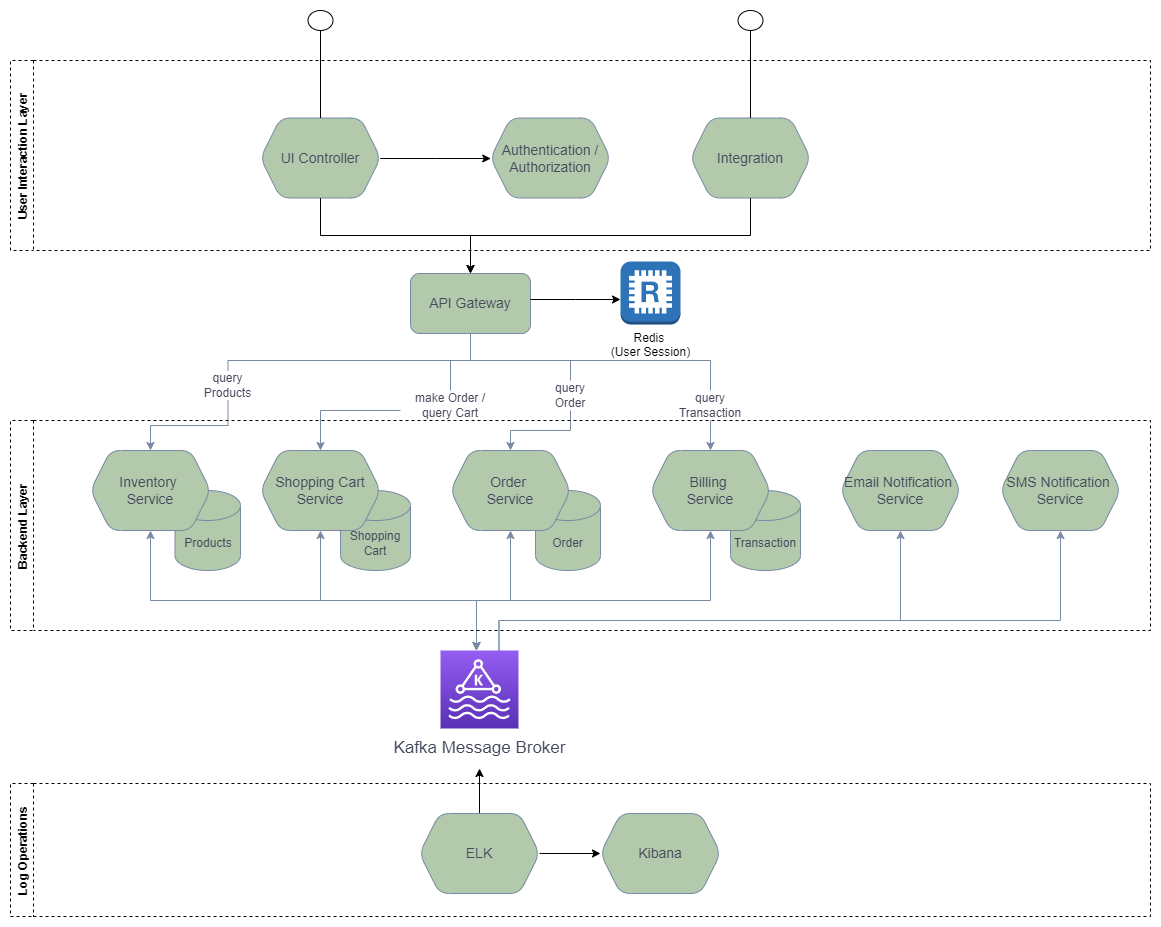

The diagram above was exported from draw.io. Its source (the exported page's mxGraphModel, read from the mxfile embedded in the PNG):
<mxGraphModel dx="2281" dy="1223" grid="1" gridSize="10" guides="1" tooltips="1" connect="1" arrows="1" fold="1" page="1" pageScale="1" pageWidth="850" pageHeight="1100" math="0" shadow="0">
  <root>
    <mxCell id="0" />
    <mxCell id="1" parent="0" />
    <mxCell id="C8qSkJt5fCfChEABADX7-5" value="API Gateway" style="rounded=1;whiteSpace=wrap;html=1;fontSize=14;fillColor=#B2C9AB;strokeColor=#788AA3;fontColor=#46495D;" parent="1" vertex="1">
      <mxGeometry x="-320" y="963" width="120" height="60" as="geometry" />
    </mxCell>
    <mxCell id="C8qSkJt5fCfChEABADX7-20" value="SMS Notification&amp;nbsp;&lt;br&gt;Service" style="shape=hexagon;perimeter=hexagonPerimeter2;whiteSpace=wrap;html=1;fixedSize=1;fontSize=14;rounded=1;fillColor=#B2C9AB;strokeColor=#788AA3;fontColor=#46495D;" parent="1" vertex="1">
      <mxGeometry x="270" y="1140" width="120" height="80" as="geometry" />
    </mxCell>
    <mxCell id="C8qSkJt5fCfChEABADX7-21" value="Email Notification&amp;nbsp;&lt;br&gt;Service" style="shape=hexagon;perimeter=hexagonPerimeter2;whiteSpace=wrap;html=1;fixedSize=1;fontSize=14;rounded=1;fillColor=#B2C9AB;strokeColor=#788AA3;fontColor=#46495D;" parent="1" vertex="1">
      <mxGeometry x="110" y="1140" width="120" height="80" as="geometry" />
    </mxCell>
    <mxCell id="C8qSkJt5fCfChEABADX7-54" value="" style="group;fontColor=#46495D;" parent="1" connectable="0" vertex="1">
      <mxGeometry x="-470" y="1140" width="150" height="120" as="geometry" />
    </mxCell>
    <mxCell id="C8qSkJt5fCfChEABADX7-10" value="Shopping Cart" style="shape=cylinder3;whiteSpace=wrap;html=1;boundedLbl=1;backgroundOutline=1;size=15;fillColor=#B2C9AB;strokeColor=#788AA3;fontColor=#46495D;" parent="C8qSkJt5fCfChEABADX7-54" vertex="1">
      <mxGeometry x="80" y="40" width="70" height="80" as="geometry" />
    </mxCell>
    <mxCell id="C8qSkJt5fCfChEABADX7-7" value="Shopping Cart&lt;br&gt;Service" style="shape=hexagon;perimeter=hexagonPerimeter2;whiteSpace=wrap;html=1;fixedSize=1;fontSize=14;rounded=1;fillColor=#B2C9AB;strokeColor=#788AA3;fontColor=#46495D;" parent="C8qSkJt5fCfChEABADX7-54" vertex="1">
      <mxGeometry width="120" height="80" as="geometry" />
    </mxCell>
    <mxCell id="C8qSkJt5fCfChEABADX7-55" value="" style="group;fontColor=#46495D;" parent="1" connectable="0" vertex="1">
      <mxGeometry x="-640" y="1140" width="150" height="120" as="geometry" />
    </mxCell>
    <mxCell id="C8qSkJt5fCfChEABADX7-1" value="Products" style="shape=cylinder3;whiteSpace=wrap;html=1;boundedLbl=1;backgroundOutline=1;size=15;fillColor=#B2C9AB;strokeColor=#788AA3;fontColor=#46495D;" parent="C8qSkJt5fCfChEABADX7-55" vertex="1">
      <mxGeometry x="84.5" y="40" width="65.5" height="80" as="geometry" />
    </mxCell>
    <mxCell id="C8qSkJt5fCfChEABADX7-9" value="Inventory &lt;br&gt;Service" style="shape=hexagon;perimeter=hexagonPerimeter2;whiteSpace=wrap;html=1;fixedSize=1;fontSize=14;rounded=1;fillColor=#B2C9AB;strokeColor=#788AA3;fontColor=#46495D;" parent="C8qSkJt5fCfChEABADX7-55" vertex="1">
      <mxGeometry width="120" height="80" as="geometry" />
    </mxCell>
    <mxCell id="C8qSkJt5fCfChEABADX7-56" value="" style="group;fontColor=#46495D;" parent="1" connectable="0" vertex="1">
      <mxGeometry x="-280" y="1140" width="150" height="120" as="geometry" />
    </mxCell>
    <mxCell id="C8qSkJt5fCfChEABADX7-16" value="Order" style="shape=cylinder3;whiteSpace=wrap;html=1;boundedLbl=1;backgroundOutline=1;size=15;fillColor=#B2C9AB;strokeColor=#788AA3;fontColor=#46495D;" parent="C8qSkJt5fCfChEABADX7-56" vertex="1">
      <mxGeometry x="85" y="40" width="65" height="80" as="geometry" />
    </mxCell>
    <mxCell id="C8qSkJt5fCfChEABADX7-12" value="Order &lt;br&gt;Service" style="shape=hexagon;perimeter=hexagonPerimeter2;whiteSpace=wrap;html=1;fixedSize=1;fontSize=14;rounded=1;fillColor=#B2C9AB;strokeColor=#788AA3;fontColor=#46495D;" parent="C8qSkJt5fCfChEABADX7-56" vertex="1">
      <mxGeometry width="120" height="80" as="geometry" />
    </mxCell>
    <mxCell id="C8qSkJt5fCfChEABADX7-57" value="" style="group;fontColor=#46495D;" parent="1" connectable="0" vertex="1">
      <mxGeometry x="-80" y="1140" width="150" height="120" as="geometry" />
    </mxCell>
    <mxCell id="C8qSkJt5fCfChEABADX7-18" value="Transaction" style="shape=cylinder3;whiteSpace=wrap;html=1;boundedLbl=1;backgroundOutline=1;size=15;fillColor=#B2C9AB;strokeColor=#788AA3;fontColor=#46495D;" parent="C8qSkJt5fCfChEABADX7-57" vertex="1">
      <mxGeometry x="80" y="40" width="70" height="80" as="geometry" />
    </mxCell>
    <mxCell id="C8qSkJt5fCfChEABADX7-15" value="Billing &lt;br&gt;Service" style="shape=hexagon;perimeter=hexagonPerimeter2;whiteSpace=wrap;html=1;fixedSize=1;fontSize=14;rounded=1;fillColor=#B2C9AB;strokeColor=#788AA3;fontColor=#46495D;" parent="C8qSkJt5fCfChEABADX7-57" vertex="1">
      <mxGeometry width="120" height="80" as="geometry" />
    </mxCell>
    <mxCell id="C8qSkJt5fCfChEABADX7-58" value="" style="edgeStyle=elbowEdgeStyle;elbow=vertical;endArrow=classic;html=1;rounded=0;fontColor=#46495D;strokeColor=#788AA3;fillColor=#B2C9AB;startArrow=classic;startFill=1;" parent="1" source="C8qSkJt5fCfChEABADX7-9" edge="1">
      <mxGeometry width="50" height="50" relative="1" as="geometry">
        <mxPoint x="-310" y="1230" as="sourcePoint" />
        <mxPoint x="-254" y="1340" as="targetPoint" />
        <Array as="points">
          <mxPoint x="-420" y="1290" />
        </Array>
      </mxGeometry>
    </mxCell>
    <mxCell id="C8qSkJt5fCfChEABADX7-60" value="" style="edgeStyle=elbowEdgeStyle;elbow=vertical;endArrow=classic;html=1;rounded=0;fontColor=#46495D;strokeColor=#788AA3;fillColor=#B2C9AB;startArrow=classic;startFill=1;" parent="1" source="C8qSkJt5fCfChEABADX7-7" edge="1">
      <mxGeometry width="50" height="50" relative="1" as="geometry">
        <mxPoint x="-430" y="1230" as="sourcePoint" />
        <mxPoint x="-254" y="1340" as="targetPoint" />
        <Array as="points">
          <mxPoint x="-310" y="1290" />
        </Array>
      </mxGeometry>
    </mxCell>
    <mxCell id="C8qSkJt5fCfChEABADX7-62" value="" style="edgeStyle=elbowEdgeStyle;elbow=vertical;endArrow=classic;html=1;rounded=0;fontColor=#46495D;strokeColor=#788AA3;fillColor=#B2C9AB;startArrow=classic;startFill=1;exitX=0.5;exitY=1;exitDx=0;exitDy=0;" parent="1" source="C8qSkJt5fCfChEABADX7-12" edge="1">
      <mxGeometry width="50" height="50" relative="1" as="geometry">
        <mxPoint x="-430" y="1230" as="sourcePoint" />
        <mxPoint x="-254" y="1340" as="targetPoint" />
        <Array as="points">
          <mxPoint x="-230" y="1290" />
        </Array>
      </mxGeometry>
    </mxCell>
    <mxCell id="C8qSkJt5fCfChEABADX7-63" value="" style="edgeStyle=elbowEdgeStyle;elbow=vertical;endArrow=classic;html=1;rounded=0;fontColor=#46495D;strokeColor=#788AA3;fillColor=#B2C9AB;startArrow=classic;startFill=1;exitX=0.5;exitY=1;exitDx=0;exitDy=0;" parent="1" source="C8qSkJt5fCfChEABADX7-15" edge="1">
      <mxGeometry width="50" height="50" relative="1" as="geometry">
        <mxPoint x="-430" y="1230" as="sourcePoint" />
        <mxPoint x="-254" y="1340" as="targetPoint" />
        <Array as="points">
          <mxPoint x="-140" y="1290" />
        </Array>
      </mxGeometry>
    </mxCell>
    <mxCell id="C8qSkJt5fCfChEABADX7-66" value="" style="edgeStyle=elbowEdgeStyle;elbow=vertical;endArrow=none;html=1;rounded=0;fontColor=#46495D;strokeColor=#788AA3;fillColor=#B2C9AB;startArrow=none;startFill=1;endFill=0;" parent="1" source="C8qSkJt5fCfChEABADX7-69" target="C8qSkJt5fCfChEABADX7-5" edge="1">
      <mxGeometry width="50" height="50" relative="1" as="geometry">
        <mxPoint x="-430" y="1360" as="sourcePoint" />
        <mxPoint x="-380" y="1310" as="targetPoint" />
        <Array as="points">
          <mxPoint x="-390" y="1050" />
        </Array>
      </mxGeometry>
    </mxCell>
    <mxCell id="C8qSkJt5fCfChEABADX7-67" value="" style="edgeStyle=elbowEdgeStyle;elbow=vertical;endArrow=none;html=1;rounded=0;fontColor=#46495D;strokeColor=#788AA3;fillColor=#B2C9AB;endFill=0;startArrow=none;startFill=1;" parent="1" source="C8qSkJt5fCfChEABADX7-70" target="C8qSkJt5fCfChEABADX7-5" edge="1">
      <mxGeometry width="50" height="50" relative="1" as="geometry">
        <mxPoint x="-430" y="1360" as="sourcePoint" />
        <mxPoint x="-380" y="1310" as="targetPoint" />
        <Array as="points">
          <mxPoint x="-260" y="1050" />
        </Array>
      </mxGeometry>
    </mxCell>
    <mxCell id="C8qSkJt5fCfChEABADX7-68" value="" style="edgeStyle=elbowEdgeStyle;elbow=vertical;endArrow=none;html=1;rounded=0;fontColor=#46495D;strokeColor=#788AA3;fillColor=#B2C9AB;startArrow=none;startFill=1;endFill=0;" parent="1" target="C8qSkJt5fCfChEABADX7-5" edge="1">
      <mxGeometry width="50" height="50" relative="1" as="geometry">
        <mxPoint x="-20" y="1080" as="sourcePoint" />
        <mxPoint x="-380" y="1310" as="targetPoint" />
        <Array as="points">
          <mxPoint x="-110" y="1050" />
        </Array>
      </mxGeometry>
    </mxCell>
    <mxCell id="C8qSkJt5fCfChEABADX7-70" value="query&lt;br&gt;Order" style="text;html=1;strokeColor=none;fillColor=none;align=center;verticalAlign=middle;whiteSpace=wrap;rounded=0;fontColor=#46495D;" parent="1" vertex="1">
      <mxGeometry x="-190" y="1070" width="60" height="30" as="geometry" />
    </mxCell>
    <mxCell id="C8qSkJt5fCfChEABADX7-73" value="" style="edgeStyle=elbowEdgeStyle;elbow=vertical;endArrow=none;html=1;rounded=0;fontColor=#46495D;strokeColor=#788AA3;fillColor=#B2C9AB;endFill=0;startArrow=classic;startFill=1;" parent="1" source="C8qSkJt5fCfChEABADX7-12" target="C8qSkJt5fCfChEABADX7-70" edge="1">
      <mxGeometry width="50" height="50" relative="1" as="geometry">
        <mxPoint x="-160" y="1140" as="sourcePoint" />
        <mxPoint x="-260" y="1000" as="targetPoint" />
      </mxGeometry>
    </mxCell>
    <mxCell id="C8qSkJt5fCfChEABADX7-71" value="query&lt;br&gt;Transaction" style="text;html=1;strokeColor=none;fillColor=none;align=center;verticalAlign=middle;whiteSpace=wrap;rounded=0;fontColor=#46495D;" parent="1" vertex="1">
      <mxGeometry x="-50" y="1080" width="60" height="30" as="geometry" />
    </mxCell>
    <mxCell id="C8qSkJt5fCfChEABADX7-74" value="" style="edgeStyle=elbowEdgeStyle;elbow=vertical;endArrow=none;html=1;rounded=0;fontColor=#46495D;strokeColor=#788AA3;fillColor=#B2C9AB;startArrow=classic;startFill=1;endFill=0;" parent="1" source="C8qSkJt5fCfChEABADX7-15" target="C8qSkJt5fCfChEABADX7-71" edge="1">
      <mxGeometry width="50" height="50" relative="1" as="geometry">
        <mxPoint x="50" y="1140" as="sourcePoint" />
        <mxPoint x="-260" y="1000" as="targetPoint" />
      </mxGeometry>
    </mxCell>
    <mxCell id="C8qSkJt5fCfChEABADX7-69" value="query&lt;br&gt;Products" style="text;html=1;strokeColor=none;fillColor=none;align=center;verticalAlign=middle;whiteSpace=wrap;rounded=0;fontColor=#46495D;" parent="1" vertex="1">
      <mxGeometry x="-545" y="1060" width="85" height="30" as="geometry" />
    </mxCell>
    <mxCell id="C8qSkJt5fCfChEABADX7-75" value="" style="edgeStyle=elbowEdgeStyle;elbow=vertical;endArrow=none;html=1;rounded=0;fontColor=#46495D;strokeColor=#788AA3;fillColor=#B2C9AB;startArrow=classic;startFill=1;endFill=0;" parent="1" source="C8qSkJt5fCfChEABADX7-9" target="C8qSkJt5fCfChEABADX7-69" edge="1">
      <mxGeometry width="50" height="50" relative="1" as="geometry">
        <mxPoint x="-580" y="1140" as="sourcePoint" />
        <mxPoint x="-260" y="1000" as="targetPoint" />
      </mxGeometry>
    </mxCell>
    <mxCell id="C8qSkJt5fCfChEABADX7-76" value="" style="edgeStyle=elbowEdgeStyle;elbow=vertical;endArrow=none;html=1;rounded=0;fontColor=#46495D;strokeColor=#788AA3;fillColor=#B2C9AB;exitX=0.5;exitY=0;exitDx=0;exitDy=0;endFill=0;startArrow=none;startFill=1;" parent="1" source="C8qSkJt5fCfChEABADX7-72" target="C8qSkJt5fCfChEABADX7-5" edge="1">
      <mxGeometry width="50" height="50" relative="1" as="geometry">
        <mxPoint x="-370" y="1140" as="sourcePoint" />
        <mxPoint x="-280" y="1140" as="targetPoint" />
        <Array as="points">
          <mxPoint x="-260" y="1050" />
        </Array>
      </mxGeometry>
    </mxCell>
    <mxCell id="C8qSkJt5fCfChEABADX7-72" value="make Order / query Cart" style="text;html=1;strokeColor=none;fillColor=none;align=center;verticalAlign=middle;whiteSpace=wrap;rounded=0;fontColor=#46495D;" parent="1" vertex="1">
      <mxGeometry x="-330" y="1080" width="100" height="30" as="geometry" />
    </mxCell>
    <mxCell id="C8qSkJt5fCfChEABADX7-77" value="" style="edgeStyle=elbowEdgeStyle;elbow=vertical;endArrow=none;html=1;rounded=0;fontColor=#46495D;strokeColor=#788AA3;fillColor=#B2C9AB;exitX=0.5;exitY=0;exitDx=0;exitDy=0;endFill=0;startArrow=classic;startFill=1;" parent="1" source="C8qSkJt5fCfChEABADX7-7" target="C8qSkJt5fCfChEABADX7-72" edge="1">
      <mxGeometry width="50" height="50" relative="1" as="geometry">
        <mxPoint x="-370" y="1140" as="sourcePoint" />
        <mxPoint x="-260" y="1000" as="targetPoint" />
        <Array as="points">
          <mxPoint x="-350" y="1100" />
          <mxPoint x="-260" y="1000" />
        </Array>
      </mxGeometry>
    </mxCell>
    <mxCell id="C8qSkJt5fCfChEABADX7-80" value="" style="edgeStyle=elbowEdgeStyle;elbow=vertical;endArrow=classic;html=1;rounded=0;fontColor=#46495D;strokeColor=#788AA3;fillColor=#B2C9AB;startArrow=none;startFill=0;exitX=0.75;exitY=0;exitDx=0;exitDy=0;exitPerimeter=0;" parent="1" target="C8qSkJt5fCfChEABADX7-21" edge="1" source="2zjjFQIgZMTGITf6KuDg-3">
      <mxGeometry width="50" height="50" relative="1" as="geometry">
        <mxPoint x="-254" y="1340" as="sourcePoint" />
        <mxPoint x="-140" y="1390" as="targetPoint" />
        <Array as="points">
          <mxPoint x="-40" y="1310" />
        </Array>
      </mxGeometry>
    </mxCell>
    <mxCell id="C8qSkJt5fCfChEABADX7-81" value="" style="edgeStyle=elbowEdgeStyle;elbow=vertical;endArrow=classic;html=1;rounded=0;fontColor=#46495D;strokeColor=#788AA3;fillColor=#B2C9AB;exitX=0.75;exitY=0;exitDx=0;exitDy=0;exitPerimeter=0;" parent="1" target="C8qSkJt5fCfChEABADX7-20" edge="1" source="2zjjFQIgZMTGITf6KuDg-3">
      <mxGeometry width="50" height="50" relative="1" as="geometry">
        <mxPoint x="-240" y="1330" as="sourcePoint" />
        <mxPoint x="140" y="1390" as="targetPoint" />
        <Array as="points">
          <mxPoint x="-220" y="1310" />
          <mxPoint x="30" y="1290" />
        </Array>
      </mxGeometry>
    </mxCell>
    <mxCell id="2zjjFQIgZMTGITf6KuDg-3" value="" style="sketch=0;points=[[0,0,0],[0.25,0,0],[0.5,0,0],[0.75,0,0],[1,0,0],[0,1,0],[0.25,1,0],[0.5,1,0],[0.75,1,0],[1,1,0],[0,0.25,0],[0,0.5,0],[0,0.75,0],[1,0.25,0],[1,0.5,0],[1,0.75,0]];outlineConnect=0;fontColor=#232F3E;gradientColor=#945DF2;gradientDirection=north;fillColor=#5A30B5;strokeColor=#ffffff;dashed=0;verticalLabelPosition=bottom;verticalAlign=top;align=center;html=1;fontSize=12;fontStyle=0;aspect=fixed;shape=mxgraph.aws4.resourceIcon;resIcon=mxgraph.aws4.managed_streaming_for_kafka;" parent="1" vertex="1">
      <mxGeometry x="-290" y="1340" width="78" height="78" as="geometry" />
    </mxCell>
    <mxCell id="2zjjFQIgZMTGITf6KuDg-6" value="Kafka Message Broker" style="text;strokeColor=none;fillColor=none;html=1;fontSize=17;fontStyle=0;verticalAlign=middle;align=center;fontColor=#46495D;" parent="1" vertex="1">
      <mxGeometry x="-301" y="1418" width="100" height="40" as="geometry" />
    </mxCell>
    <mxCell id="J-nt6U92XtKBmVIjxUz_-4" value="" style="edgeStyle=orthogonalEdgeStyle;rounded=0;orthogonalLoop=1;jettySize=auto;html=1;" edge="1" parent="1" source="J-nt6U92XtKBmVIjxUz_-3" target="2zjjFQIgZMTGITf6KuDg-6">
      <mxGeometry relative="1" as="geometry" />
    </mxCell>
    <mxCell id="ZXyyX0UTqzl7aXfPKgyi-4" value="Log Operations" style="swimlane;horizontal=0;dashed=1;" vertex="1" parent="1">
      <mxGeometry x="-720" y="1473" width="1140" height="133" as="geometry" />
    </mxCell>
    <mxCell id="J-nt6U92XtKBmVIjxUz_-3" value="ELK" style="shape=hexagon;perimeter=hexagonPerimeter2;whiteSpace=wrap;html=1;fixedSize=1;fontSize=14;rounded=1;fillColor=#B2C9AB;strokeColor=#788AA3;fontColor=#46495D;" vertex="1" parent="ZXyyX0UTqzl7aXfPKgyi-4">
      <mxGeometry x="409" y="30" width="120" height="80" as="geometry" />
    </mxCell>
    <mxCell id="J-nt6U92XtKBmVIjxUz_-5" value="Kibana" style="shape=hexagon;perimeter=hexagonPerimeter2;whiteSpace=wrap;html=1;fixedSize=1;fontSize=14;rounded=1;fillColor=#B2C9AB;strokeColor=#788AA3;fontColor=#46495D;" vertex="1" parent="ZXyyX0UTqzl7aXfPKgyi-4">
      <mxGeometry x="590" y="30" width="120" height="80" as="geometry" />
    </mxCell>
    <mxCell id="J-nt6U92XtKBmVIjxUz_-6" value="" style="edgeStyle=orthogonalEdgeStyle;rounded=0;orthogonalLoop=1;jettySize=auto;html=1;" edge="1" parent="ZXyyX0UTqzl7aXfPKgyi-4" source="J-nt6U92XtKBmVIjxUz_-3" target="J-nt6U92XtKBmVIjxUz_-5">
      <mxGeometry relative="1" as="geometry" />
    </mxCell>
    <mxCell id="ZXyyX0UTqzl7aXfPKgyi-5" value="Backend Layer" style="swimlane;horizontal=0;dashed=1;" vertex="1" parent="1">
      <mxGeometry x="-720" y="1110" width="1140" height="210" as="geometry" />
    </mxCell>
    <mxCell id="ZXyyX0UTqzl7aXfPKgyi-7" value="User Interaction Layer" style="swimlane;horizontal=0;dashed=1;" vertex="1" parent="1">
      <mxGeometry x="-720" y="750" width="1140" height="190" as="geometry" />
    </mxCell>
    <mxCell id="ZXyyX0UTqzl7aXfPKgyi-10" value="UI Controller" style="shape=hexagon;perimeter=hexagonPerimeter2;whiteSpace=wrap;html=1;fixedSize=1;fontSize=14;rounded=1;fillColor=#B2C9AB;strokeColor=#788AA3;fontColor=#46495D;" vertex="1" parent="ZXyyX0UTqzl7aXfPKgyi-7">
      <mxGeometry x="250" y="57.5" width="120" height="80" as="geometry" />
    </mxCell>
    <mxCell id="ZXyyX0UTqzl7aXfPKgyi-11" value="Authentication /&lt;br&gt;Authorization" style="shape=hexagon;perimeter=hexagonPerimeter2;whiteSpace=wrap;html=1;fixedSize=1;fontSize=14;rounded=1;fillColor=#B2C9AB;strokeColor=#788AA3;fontColor=#46495D;" vertex="1" parent="ZXyyX0UTqzl7aXfPKgyi-7">
      <mxGeometry x="480" y="57.5" width="120" height="80" as="geometry" />
    </mxCell>
    <mxCell id="xWsmnlllqkgzoxLs_E5x-3" value="" style="edgeStyle=elbowEdgeStyle;elbow=vertical;endArrow=classic;html=1;rounded=0;" edge="1" parent="ZXyyX0UTqzl7aXfPKgyi-7" source="ZXyyX0UTqzl7aXfPKgyi-10" target="ZXyyX0UTqzl7aXfPKgyi-11">
      <mxGeometry width="50" height="50" relative="1" as="geometry">
        <mxPoint x="400" y="110" as="sourcePoint" />
        <mxPoint x="450" y="60" as="targetPoint" />
      </mxGeometry>
    </mxCell>
    <mxCell id="MGH9p1l36a-9sUMbd9sQ-1" value="Integration" style="shape=hexagon;perimeter=hexagonPerimeter2;whiteSpace=wrap;html=1;fixedSize=1;fontSize=14;rounded=1;fillColor=#B2C9AB;strokeColor=#788AA3;fontColor=#46495D;" vertex="1" parent="ZXyyX0UTqzl7aXfPKgyi-7">
      <mxGeometry x="680" y="57.5" width="120" height="80" as="geometry" />
    </mxCell>
    <mxCell id="ZXyyX0UTqzl7aXfPKgyi-12" value="" style="edgeStyle=elbowEdgeStyle;elbow=vertical;endArrow=classic;html=1;rounded=0;" edge="1" parent="1" source="ZXyyX0UTqzl7aXfPKgyi-10" target="C8qSkJt5fCfChEABADX7-5">
      <mxGeometry width="50" height="50" relative="1" as="geometry">
        <mxPoint x="-150" y="1130" as="sourcePoint" />
        <mxPoint x="-100" y="1080" as="targetPoint" />
      </mxGeometry>
    </mxCell>
    <mxCell id="xWsmnlllqkgzoxLs_E5x-1" value="Redis&amp;nbsp;&lt;br&gt;(User Session)" style="outlineConnect=0;dashed=0;verticalLabelPosition=bottom;verticalAlign=top;align=center;html=1;shape=mxgraph.aws3.redis;fillColor=#2E73B8;gradientColor=none;" vertex="1" parent="1">
      <mxGeometry x="-110" y="951" width="60" height="63" as="geometry" />
    </mxCell>
    <mxCell id="xWsmnlllqkgzoxLs_E5x-2" value="" style="edgeStyle=elbowEdgeStyle;elbow=vertical;endArrow=classic;html=1;rounded=0;" edge="1" parent="1" source="C8qSkJt5fCfChEABADX7-5" target="xWsmnlllqkgzoxLs_E5x-1">
      <mxGeometry width="50" height="50" relative="1" as="geometry">
        <mxPoint x="-150" y="1430" as="sourcePoint" />
        <mxPoint x="-100" y="1380" as="targetPoint" />
      </mxGeometry>
    </mxCell>
    <mxCell id="MGH9p1l36a-9sUMbd9sQ-2" value="" style="edgeStyle=elbowEdgeStyle;elbow=vertical;endArrow=classic;html=1;rounded=0;fontSize=30;" edge="1" parent="1" source="MGH9p1l36a-9sUMbd9sQ-1" target="C8qSkJt5fCfChEABADX7-5">
      <mxGeometry width="50" height="50" relative="1" as="geometry">
        <mxPoint x="110" y="1050" as="sourcePoint" />
        <mxPoint x="160" y="1000" as="targetPoint" />
      </mxGeometry>
    </mxCell>
    <mxCell id="MGH9p1l36a-9sUMbd9sQ-9" value="" style="ellipse;fillColor=#ffffff;strokeColor=#000000;fontSize=30;" vertex="1" parent="1">
      <mxGeometry x="-422.5" y="700" width="25" height="20" as="geometry" />
    </mxCell>
    <mxCell id="MGH9p1l36a-9sUMbd9sQ-10" value="" style="endArrow=none;html=1;rounded=0;fontSize=30;" edge="1" parent="1" source="ZXyyX0UTqzl7aXfPKgyi-10" target="MGH9p1l36a-9sUMbd9sQ-9">
      <mxGeometry width="50" height="50" relative="1" as="geometry">
        <mxPoint x="-230" y="1130" as="sourcePoint" />
        <mxPoint x="-180" y="1080" as="targetPoint" />
      </mxGeometry>
    </mxCell>
    <mxCell id="MGH9p1l36a-9sUMbd9sQ-12" value="" style="ellipse;fillColor=#ffffff;strokeColor=#000000;fontSize=30;" vertex="1" parent="1">
      <mxGeometry x="7.5" y="700" width="25" height="20" as="geometry" />
    </mxCell>
    <mxCell id="MGH9p1l36a-9sUMbd9sQ-13" value="" style="endArrow=none;html=1;rounded=0;fontSize=30;" edge="1" parent="1" source="MGH9p1l36a-9sUMbd9sQ-1" target="MGH9p1l36a-9sUMbd9sQ-12">
      <mxGeometry width="50" height="50" relative="1" as="geometry">
        <mxPoint x="-230" y="1130" as="sourcePoint" />
        <mxPoint x="-180" y="1080" as="targetPoint" />
      </mxGeometry>
    </mxCell>
  </root>
</mxGraphModel>